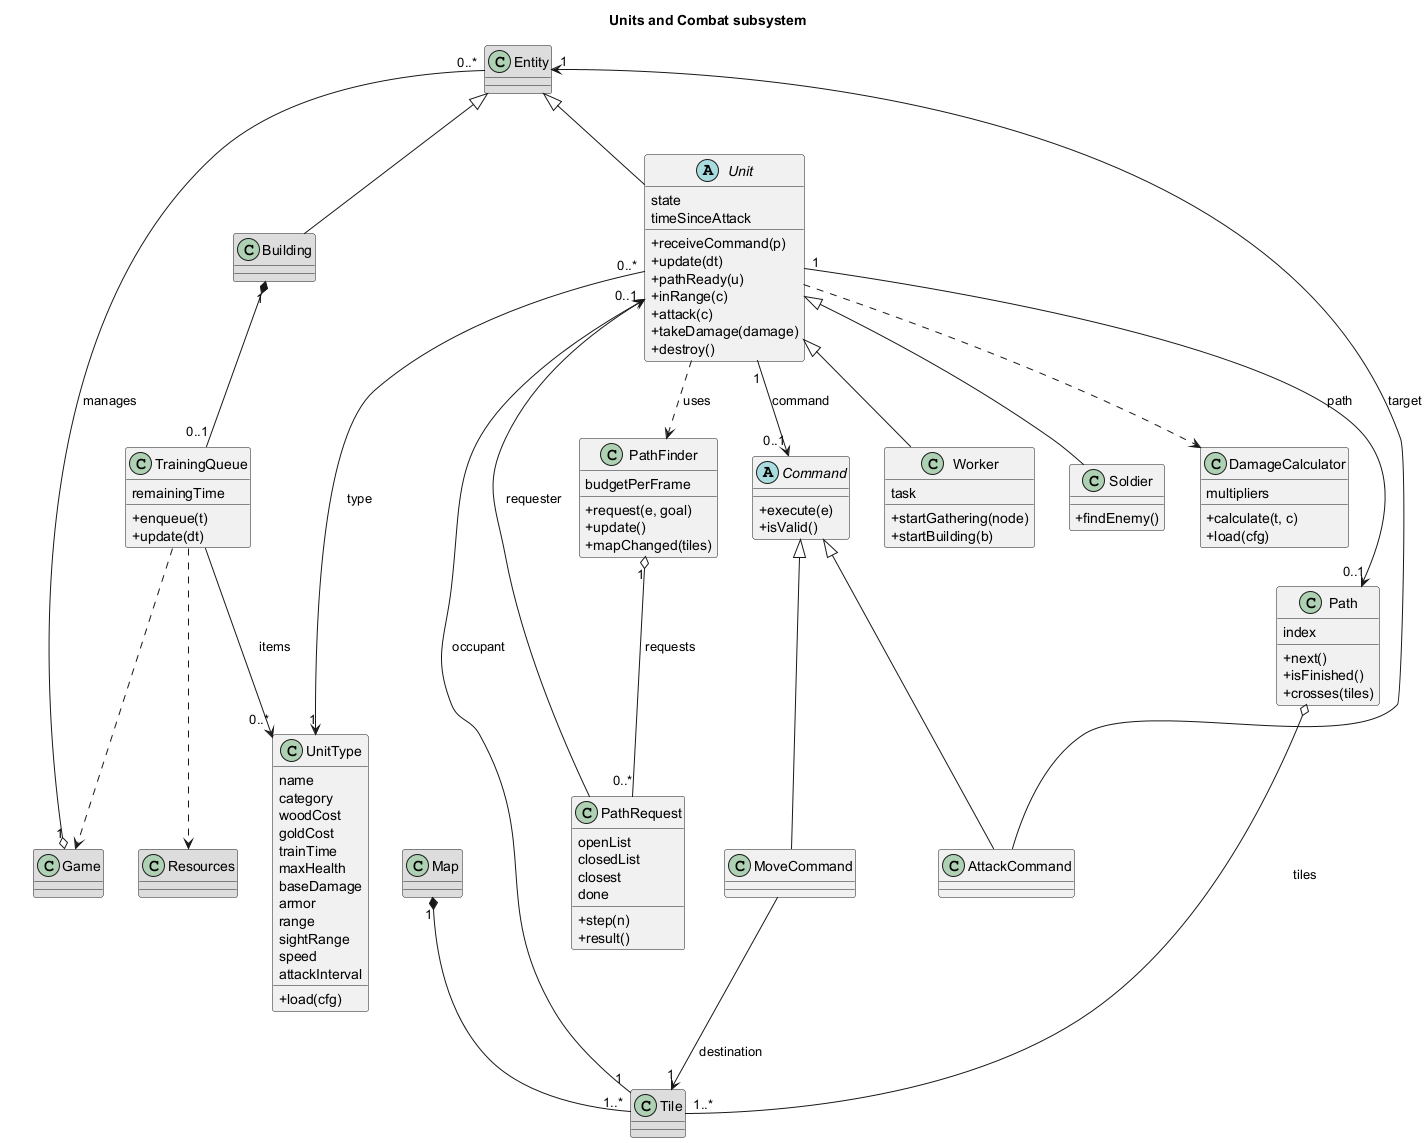

The diagram above was rendered by PlantUML. Its source (embedded in the PNG):
@startuml
title Units and Combat subsystem
skinparam classAttributeIconSize 0

class Entity #DDDDDD
class Building #DDDDDD
class Game #DDDDDD
class Resources #DDDDDD
class Map #DDDDDD
class Tile #DDDDDD

abstract class Unit {
  state
  timeSinceAttack
  +receiveCommand(p)
  +update(dt)
  +pathReady(u)
  +inRange(c)
  +attack(c)
  +takeDamage(damage)
  +destroy()
}
class Worker {
  task
  +startGathering(node)
  +startBuilding(b)
}
class Soldier {
  +findEnemy()
}
class UnitType {
  name
  category
  woodCost
  goldCost
  trainTime
  maxHealth
  baseDamage
  armor
  range
  sightRange
  speed
  attackInterval
  +load(cfg)
}
class TrainingQueue {
  remainingTime
  +enqueue(t)
  +update(dt)
}
abstract class Command {
  +execute(e)
  +isValid()
}
class MoveCommand
class AttackCommand
class DamageCalculator {
  multipliers
  +calculate(t, c)
  +load(cfg)
}
class PathFinder {
  budgetPerFrame
  +request(e, goal)
  +update()
  +mapChanged(tiles)
}
class PathRequest {
  openList
  closedList
  closest
  done
  +step(n)
  +result()
}
class Path {
  index
  +next()
  +isFinished()
  +crosses(tiles)
}

Entity <|-- Building
Entity <|-- Unit
Unit <|-- Worker
Unit <|-- Soldier
Command <|-- MoveCommand
Command <|-- AttackCommand

Game "1" o-- "0..*" Entity : manages
Building "1" *-- "0..1" TrainingQueue
TrainingQueue --> "0..*" UnitType : items
TrainingQueue ..> Game
TrainingQueue ..> Resources
Unit "0..*" --> "1" UnitType : type
Unit "1" --> "0..1" Path : path
Unit "1" --> "0..1" Command : command
Unit ..> DamageCalculator
Unit ..> PathFinder : uses
PathFinder "1" o-- "0..*" PathRequest : requests
PathRequest --> Unit : requester
Path o-- "1..*" Tile : tiles
Map "1" *-- "1..*" Tile
Tile "1" --> "0..1" Unit : occupant
AttackCommand --> "1" Entity : target
MoveCommand --> "1" Tile : destination
@enduml